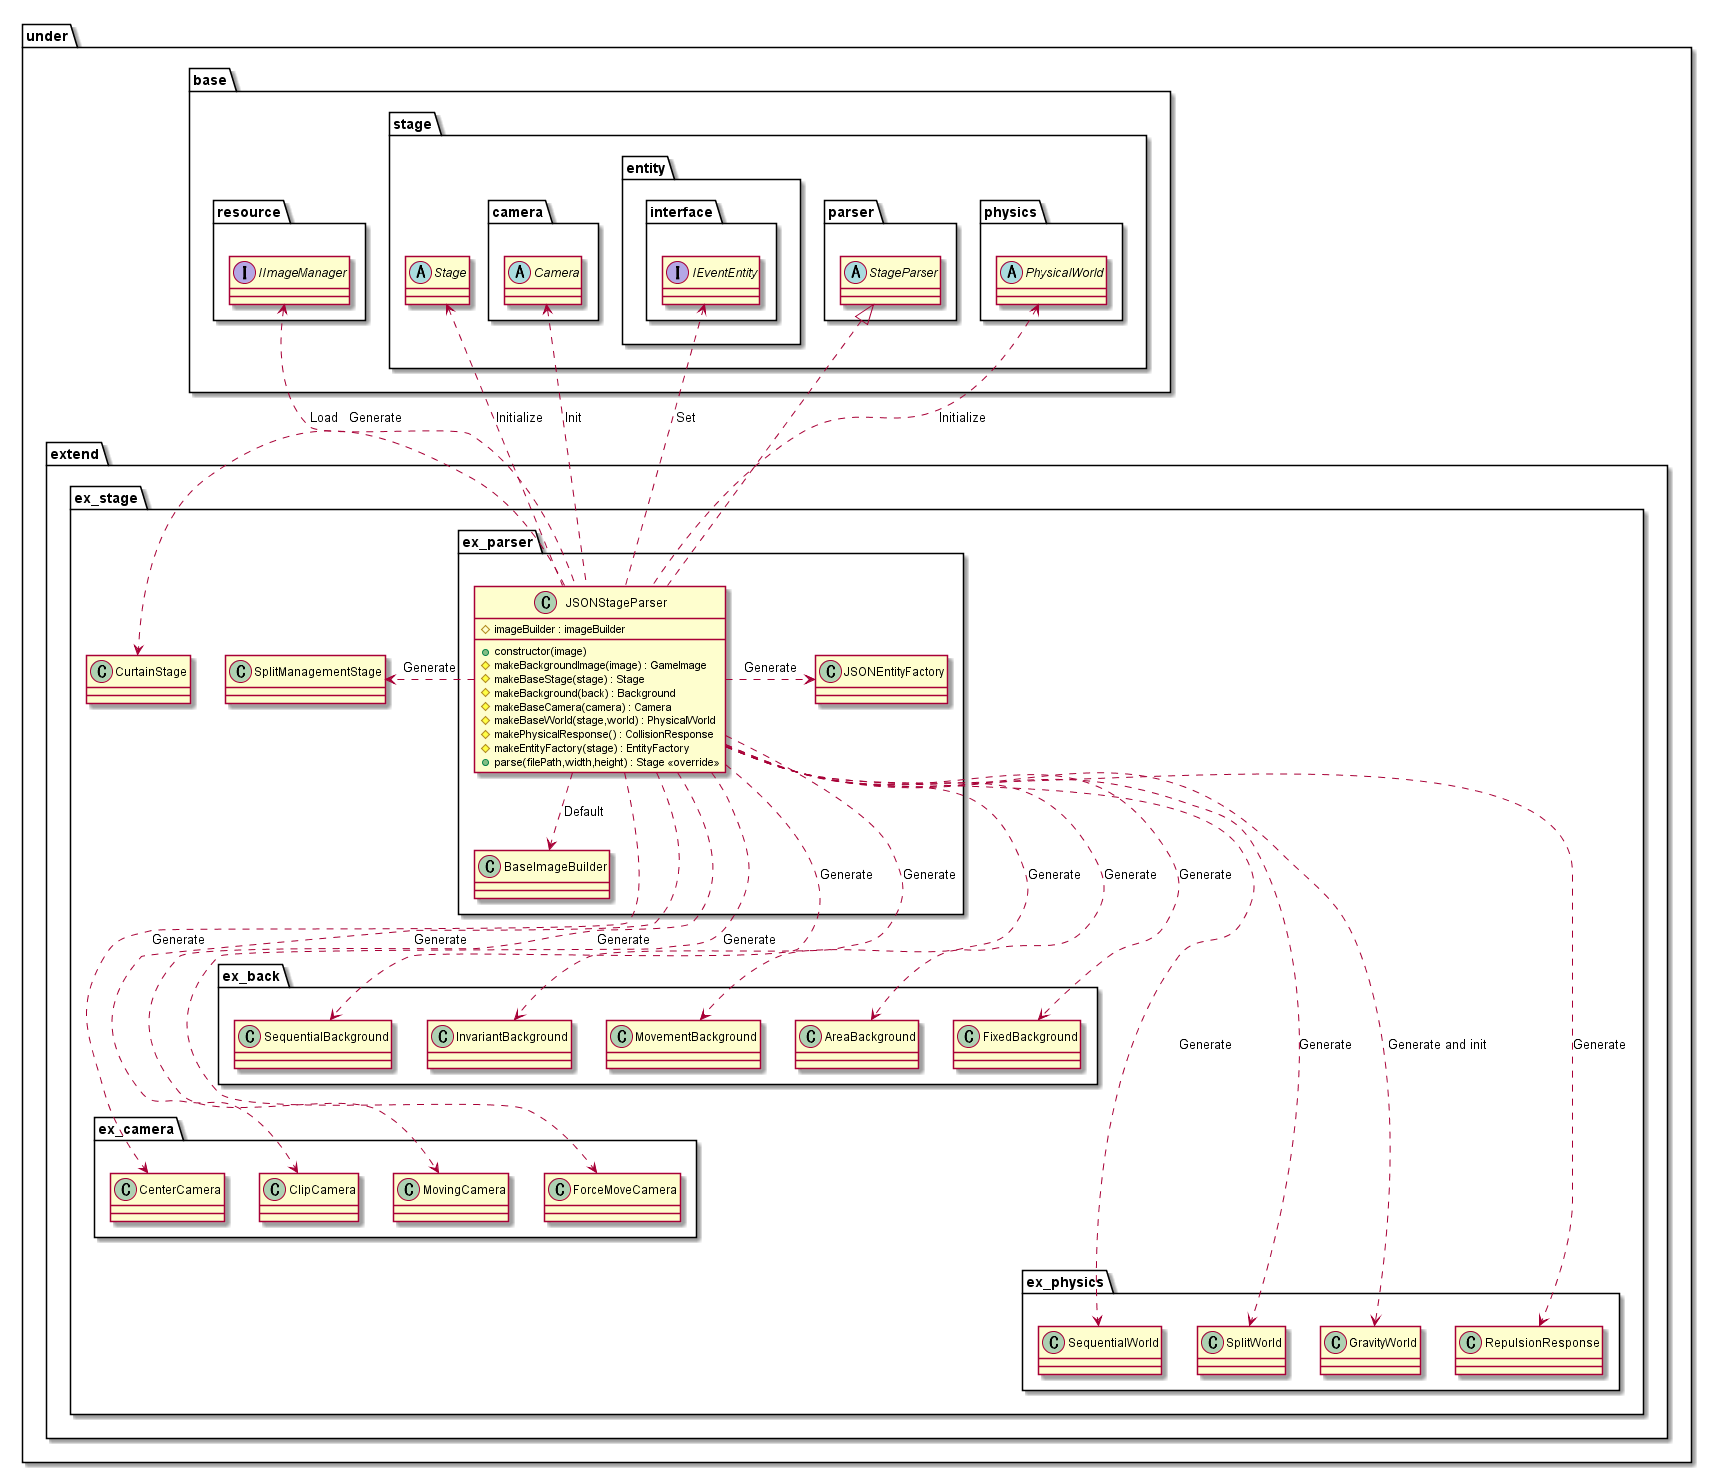

The diagram above was rendered by PlantUML. Its source (embedded in the PNG):
@startuml ParserJSON

package under {
    package extend {
        package ex_stage {
            package ex_parser {
                class JSONStageParser {
                    +constructor(image)
                    #imageBuilder : imageBuilder
                    #makeBackgroundImage(image) : GameImage
                    #makeBaseStage(stage) : Stage
                    #makeBackground(back) : Background
                    #makeBaseCamera(camera) : Camera
                    #makeBaseWorld(stage,world) : PhysicalWorld
                    #makePhysicalResponse() : CollisionResponse
                    #makeEntityFactory(stage) : EntityFactory
                    +parse(filePath,width,height) : Stage <<override>>
                }
            }
        }
    }
}

package under {
    package base {
        package resource {
            interface IImageManager
        }
        package stage {
            abstract Stage
            package camera {
                abstract Camera
            }
            package entity {
                package interface {
                    interface IEventEntity
                }
            }
            package parser {
                abstract StageParser
            }
            package physics {
                abstract PhysicalWorld
            }
        }
    }
    package extend {
        package ex_stage {
            class SplitManagementStage
            class CurtainStage
            package ex_parser {
                class BaseImageBuilder
                class JSONEntityFactory
            }
            package ex_camera {
                class CenterCamera
                class ClipCamera
                class MovingCamera
                class ForceMoveCamera
            }
            package ex_back {
                class SequentialBackground
                class InvariantBackground
                class MovementBackground
                class AreaBackground
                class FixedBackground
            }
            package ex_physics {
                class SequentialWorld
                class SplitWorld
                class GravityWorld
                class RepulsionResponse
            }
        }

    }
}

JSONStageParser .> SplitManagementStage : Generate
JSONStageParser .> CurtainStage : Generate
JSONStageParser .> JSONEntityFactory : Generate

JSONStageParser ...> SequentialBackground : Generate
JSONStageParser ...> InvariantBackground : Generate
JSONStageParser ...> MovementBackground : Generate
JSONStageParser ...> AreaBackground : Generate
JSONStageParser ...> FixedBackground : Generate

JSONStageParser ....> CenterCamera : Generate
JSONStageParser ....> ClipCamera : Generate
JSONStageParser ....> MovingCamera : Generate
JSONStageParser ....> ForceMoveCamera : Generate

JSONStageParser .....> SequentialWorld : Generate
JSONStageParser .....> SplitWorld : Generate
JSONStageParser .....> GravityWorld : Generate and init
JSONStageParser .....> RepulsionResponse : Generate

IImageManager <..  JSONStageParser: Load
Stage <..  JSONStageParser: Initialize
PhysicalWorld <..  JSONStageParser: Initialize
IEventEntity <.. JSONStageParser : Set
Camera <.. JSONStageParser : Init

JSONStageParser ..> BaseImageBuilder : Default

StageParser <|.. JSONStageParser

@enduml